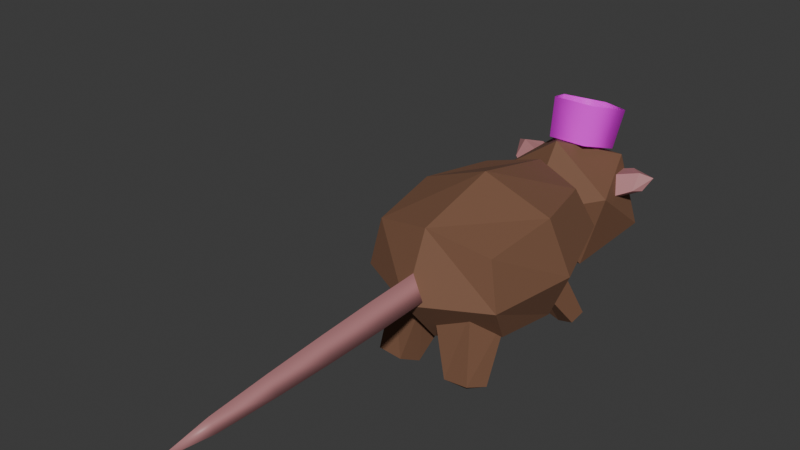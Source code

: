 # Source: KingRat.blend  (saved by Blender 4.2.66; exported with 4.5.12 LTS)
import bpy
from mathutils import Matrix  # noqa: F401  (used for matrix-valued properties, if any)

bpy.ops.wm.read_factory_settings(use_empty=True)
scene = bpy.context.scene
scene.name = 'Scene'

# ---- collections
col_collection = bpy.data.collections.new('Collection'); scene.collection.children.link(col_collection)

# ---- images (referenced by path relative to the original .blend; pixels are not part of the script)
import os
ASSET_DIR = os.environ.get("B2B_ASSET_DIR", "")  # directory of the original .blend (textures are referenced by path, not embedded)
HERE = os.path.dirname(os.path.abspath(__file__))  # packed textures are extracted next to this script under _unpacked/

def load_image(name, relpath, width, height, colorspace="sRGB"):
    """Load a texture the original file referenced (path relative to the .blend, or extracted next to this script)."""
    p = next((c for c in (os.path.join(HERE, relpath), os.path.join(ASSET_DIR, relpath)) if relpath and os.path.exists(c)), "")
    if p:
        img = bpy.data.images.load(p, check_existing=True)
        img.name = name
    else:  # same state as the original file: an image datablock whose file is absent (Cycles renders it pink)
        img = bpy.data.images.new(name, width, height)
        img.source = "FILE"
        img.filepath = "//" + (relpath or name)
    img.colorspace_settings.name = colorspace
    return img
img_crown = load_image('Crown', 'Crown.png', 1024, 1024, 'sRGB')

# ---- materials (node trees are filled in below, after node groups)
mat_crown = bpy.data.materials.new('Crown')
mat_fur = bpy.data.materials.new('Fur')
mat_eyes = bpy.data.materials.new('Eyes')
mat_skin = bpy.data.materials.new('Skin')

# ---- material node trees
mat_crown.use_nodes = True; mat_crown.node_tree.nodes.clear()
_N = mat_crown.node_tree.nodes; _L = mat_crown.node_tree.links
n0 = _N.new('ShaderNodeBsdfPrincipled'); n0.name = 'Principled BSDF'; n0.location = (10, 300)
n0.inputs[2].default_value = 0.25
n1 = _N.new('ShaderNodeOutputMaterial'); n1.name = 'Material Output'; n1.location = (300, 300)
n2 = _N.new('ShaderNodeTexImage'); n2.name = 'Image Texture'; n2.location = (-280, 275)
n2.image = img_crown
n3 = _N.new('ShaderNodeTexImage'); n3.name = 'Image Texture.001'; n3.location = (-280, 200)
n3.image = img_crown
_L.new(n0.outputs[0], n1.inputs[0])
_L.new(n2.outputs[0], n0.inputs[0])
_L.new(n3.outputs[1], n0.inputs[4])
n1.is_active_output = True
mat_fur.use_nodes = True; mat_fur.node_tree.nodes.clear()
_N = mat_fur.node_tree.nodes; _L = mat_fur.node_tree.links
n0 = _N.new('ShaderNodeBsdfPrincipled'); n0.name = 'Principled BSDF'; n0.location = (10, 300)
n0.inputs[0].default_value = (0.1917, 0.0896, 0.0488, 1.0)
n0.inputs[2].default_value = 0.8
n1 = _N.new('ShaderNodeOutputMaterial'); n1.name = 'Material Output'; n1.location = (300, 300)
_L.new(n0.outputs[0], n1.inputs[0])
n1.is_active_output = True
mat_eyes.use_nodes = True; mat_eyes.node_tree.nodes.clear()
_N = mat_eyes.node_tree.nodes; _L = mat_eyes.node_tree.links
n0 = _N.new('ShaderNodeBsdfPrincipled'); n0.name = 'Principled BSDF'; n0.location = (10, 300)
n0.inputs[0].default_value = (0.006807, 0.005379, 0.003628, 1.0)
n0.inputs[2].default_value = 0.1229
n1 = _N.new('ShaderNodeOutputMaterial'); n1.name = 'Material Output'; n1.location = (300, 300)
_L.new(n0.outputs[0], n1.inputs[0])
n1.is_active_output = True
mat_skin.use_nodes = True; mat_skin.node_tree.nodes.clear()
_N = mat_skin.node_tree.nodes; _L = mat_skin.node_tree.links
n0 = _N.new('ShaderNodeBsdfPrincipled'); n0.name = 'Principled BSDF'; n0.location = (10, 300)
n0.inputs[0].default_value = (0.4628, 0.2034, 0.2118, 1.0)
n1 = _N.new('ShaderNodeOutputMaterial'); n1.name = 'Material Output'; n1.location = (300, 300)
_L.new(n0.outputs[0], n1.inputs[0])
n1.is_active_output = True

# ---- world
world_world = bpy.data.worlds.new('World'); scene.world = world_world
world_world.use_nodes = True; world_world.node_tree.nodes.clear()
_N = world_world.node_tree.nodes; _L = world_world.node_tree.links
n0 = _N.new('ShaderNodeOutputWorld'); n0.name = 'World Output'; n0.location = (300, 300)
n1 = _N.new('ShaderNodeBackground'); n1.name = 'Background'; n1.location = (10, 300)
n1.inputs[0].default_value = (0.05088, 0.05088, 0.05088, 1.0)
_L.new(n1.outputs[0], n0.inputs[0])
n0.is_active_output = True
world_world.color = (0.05088, 0.05088, 0.05088)
world_world.sun_shadow_jitter_overblur = 0.0

# ---- meshes
me_cube_001 = bpy.data.meshes.new('Cube.001')
me_cube_001.from_pydata([(-0.4035, -0.3731, 0.3472), (-0.4035, -0.5227, 0.9312), (-0.3158, 0.4891, 0.4182), (-0.3383, 0.455, 0.991), (0.4035, -0.3731, 0.3472), (0.4035, -0.5227, 0.9312), (0.3158, 0.4891, 0.4193), (0.3383, 0.4549, 0.9921), (-0.4429, 0.06375, 0.3117), (-0.4698, -0.5525, 0.6091), (-0.4573, -0.02153, 1.01), (-0.4153, 0.5889, 0.7048), (9.779e-09, 0.6219, 0.3596), (-5.122e-09, 0.5617, 1.061), (0.4153, 0.5888, 0.7054), (0.4429, 0.06375, 0.3117), (0.4573, -0.02153, 1.01), (0.4698, -0.5525, 0.6091), (-9.779e-09, -0.5114, 0.259), (5.122e-09, -0.6099, 1.03), (-0.5935, 0.02327, 0.6469), (-1.444e-08, 0.8142, 0.7516), (0.5935, 0.02327, 0.6469), (1.444e-08, -0.7921, 0.6005), (6.519e-09, 0.0674, 0.2266), (-6.519e-09, -0.03729, 1.185), (6.557e-09, -0.6856, 0.7827), (0.0866, -0.6792, 0.6328), (-0.0866, -0.6792, 0.6328), (2.479e-09, -2.269, 0.6682), (0.04621, -2.266, 0.5882), (-0.04621, -2.266, 0.5882), (-0.08477, -1.076, 0.6169), (-0.07734, -1.472, 0.6042), (-0.06499, -1.869, 0.5943), (4.375e-09, -1.874, 0.7068), (5.622e-09, -1.478, 0.738), (6.372e-09, -1.082, 0.7636), (0.08477, -1.076, 0.6169), (0.07734, -1.472, 0.6042), (0.06499, -1.869, 0.5943), (-2.186e-09, -2.616, 0.5999), (-0.02808, 0.508, 0.6874), (0.2326, 0.7702, 0.2907), (0.3894, 0.7543, 0.8178), (-0.01518, 0.7716, 1.114), (-0.422, 0.789, 0.8208), (-0.2688, 0.7917, 0.2926), (0.4066, 1.166, 0.5008), (0.2535, 1.169, 0.9627), (-0.2479, 1.19, 0.9646), (-0.4047, 1.201, 0.5039), (-0.0335, 1.162, 0.08859), (0.01275, 1.437, 0.5865), (1.038e-16, 1.258, 0.9655), (-0.2114, 1.111, 1.01), (-0.1306, 0.8731, 1.083), (0.1306, 0.8731, 1.083), (0.2114, 1.111, 1.01), (9.692e-17, 1.357, 1.214), (-0.2351, 1.194, 1.264), (-0.1453, 0.9296, 1.345), (0.1453, 0.9296, 1.345), (0.2351, 1.194, 1.264), (0.2582, -0.4019, 0.01431), (0.1229, -0.4987, 0.0192), (0.1698, -0.6276, 0.07753), (0.3357, -0.6265, 0.09152), (0.3892, -0.498, 0.05251), (0.3976, -0.3228, 0.4879), (0.2849, -0.5444, 0.5467), (0.03538, -0.5731, 0.5292), (-0.04353, -0.3234, 0.4559), (0.1803, -0.1688, 0.4303), (0.2601, -0.5227, -0.005862), (0.3094, 0.6313, 0.09077), (0.226, 0.5901, 0.02293), (0.2606, 0.499, -0.01153), (0.3698, 0.4865, 0.01827), (0.4, 0.5634, 0.07543), (0.3342, 0.36, 0.4752), (0.2733, 0.2122, 0.3695), (0.1163, 0.2029, 0.3056), (0.05254, 0.3728, 0.3497), (0.1875, 0.4706, 0.4341), (0.3225, 0.5893, 0.01623), (-0.2582, -0.4019, 0.01431), (-0.1229, -0.4987, 0.0192), (-0.1698, -0.6276, 0.07753), (-0.3357, -0.6265, 0.09152), (-0.3892, -0.498, 0.05251), (-0.3976, -0.3228, 0.4879), (-0.2849, -0.5444, 0.5467), (-0.03538, -0.5731, 0.5292), (0.04353, -0.3234, 0.4559), (-0.1803, -0.1688, 0.4303), (-0.2601, -0.5227, -0.005862), (-0.3094, 0.6313, 0.09077), (-0.226, 0.5901, 0.02293), (-0.2606, 0.499, -0.01153), (-0.3698, 0.4865, 0.01827), (-0.4, 0.5634, 0.07543), (-0.3342, 0.36, 0.4752), (-0.2733, 0.2122, 0.3695), (-0.1163, 0.2029, 0.3056), (-0.05254, 0.3728, 0.3497), (-0.1875, 0.4706, 0.4341), (-0.3225, 0.5893, 0.01623), (-0.08593, 1.344, 0.5376), (-0.2485, 1.26, 0.5233), (-0.1761, 1.357, 0.3745), (0.00432, 1.321, 0.3793), (0.09989, 1.223, 0.2672), (0.2539, 1.177, 0.3562), (-0.2587, 1.184, 0.3562), (-0.1024, 1.222, 0.2672), (-0.001437, 1.328, 0.3793), (0.1806, 1.354, 0.3745), (0.2477, 1.253, 0.5233), (0.08994, 1.346, 0.5376), (0.05034, 1.208, 0.1144), (0.02874, 1.159, 0.08836), (-0.0001532, 1.214, 0.05968), (-0.05037, 1.212, 0.1148), (0.001449, 1.242, 0.1251), (-0.2725, 1.127, 0.8078), (-0.4246, 1.169, 0.8543), (-0.2485, 1.14, 0.8664), (-0.3564, 1.163, 0.8935), (-0.3535, 0.9747, 0.7481), (-0.4899, 1.046, 0.8062), (-0.3653, 0.9201, 0.7805), (-0.4556, 0.9761, 0.8204), (-0.2985, 1.001, 0.8856), (-0.4473, 1.068, 0.9158), (-0.3086, 1.036, 0.8107), (-0.5236, 1.122, 0.882), (0.2725, 1.127, 0.8078), (0.4246, 1.169, 0.8543), (0.2485, 1.14, 0.8664), (0.3564, 1.163, 0.8935), (0.3535, 0.9747, 0.7481), (0.4899, 1.046, 0.8062), (0.3653, 0.9201, 0.7805), (0.4556, 0.9761, 0.8204), (0.2985, 1.001, 0.8856), (0.4473, 1.068, 0.9158), (0.3086, 1.036, 0.8107), (0.5236, 1.122, 0.882)], [], [(0, 9, 20, 8), (9, 1, 10, 20), (20, 10, 3, 11), (8, 20, 11, 2), (2, 11, 21, 12), (11, 3, 13, 21), (21, 13, 7, 14), (12, 21, 14, 6), (6, 14, 22, 15), (14, 7, 16, 22), (22, 16, 5, 17), (15, 22, 17, 4), (4, 17, 23, 18), (17, 5, 19, 23), (23, 19, 1, 9), (18, 23, 9, 0), (2, 12, 24, 8), (12, 6, 15, 24), (24, 15, 4, 18), (8, 24, 18, 0), (7, 13, 25, 16), (13, 3, 10, 25), (25, 10, 1, 19), (16, 25, 19, 5), (35, 34, 31, 29), (34, 40, 30, 31), (40, 35, 29, 30), (27, 26, 37, 38), (38, 37, 36, 39), (39, 36, 35, 40), (28, 27, 38, 32), (32, 38, 39, 33), (33, 39, 40, 34), (26, 28, 32, 37), (37, 32, 33, 36), (36, 33, 34, 35), (29, 31, 41), (31, 30, 41), (30, 29, 41), (42, 43, 44), (43, 42, 47), (42, 44, 45), (42, 45, 46), (42, 46, 47), (47, 51, 123, 52), (44, 43, 48), (45, 44, 49), (46, 45, 50), (47, 46, 51), (51, 53, 124, 123), (44, 48, 49), (45, 49, 50), (46, 50, 51), (48, 43, 121, 120), (53, 48, 120, 124), (49, 48, 53), (50, 49, 53), (51, 50, 53), (43, 47, 52, 121), (54, 58, 63, 59), (57, 56, 61, 62), (55, 54, 59, 60), (58, 57, 62, 63), (56, 55, 60, 61), (69, 70, 67, 68), (71, 72, 65, 66), (73, 69, 68, 64), (70, 71, 66, 67), (72, 73, 64, 65), (64, 68, 74), (67, 66, 74), (65, 64, 74), (68, 67, 74), (66, 65, 74), (80, 81, 78, 79), (82, 83, 76, 77), (84, 80, 79, 75), (81, 82, 77, 78), (83, 84, 75, 76), (75, 79, 85), (78, 77, 85), (76, 75, 85), (79, 78, 85), (77, 76, 85), (91, 92, 89, 90), (93, 94, 87, 88), (95, 91, 90, 86), (92, 93, 88, 89), (94, 95, 86, 87), (86, 90, 96), (89, 88, 96), (87, 86, 96), (90, 89, 96), (88, 87, 96), (102, 103, 100, 101), (104, 105, 98, 99), (106, 102, 101, 97), (103, 104, 99, 100), (105, 106, 97, 98), (97, 101, 107), (100, 99, 107), (98, 97, 107), (101, 100, 107), (99, 98, 107), (109, 110, 108), (113, 112, 117), (110, 111, 108), (112, 116, 117), (113, 117, 118), (114, 110, 109), (115, 111, 110), (114, 115, 110), (117, 116, 119), (118, 117, 119), (123, 124, 122), (52, 123, 122), (121, 52, 122), (120, 121, 122), (124, 120, 122), (125, 126, 128, 127), (133, 134, 132, 131), (131, 132, 130, 129), (135, 136, 126, 125), (130, 132, 136), (132, 134, 136), (129, 130, 136, 135), (127, 128, 134, 133), (134, 128, 136), (126, 136, 128), (137, 139, 140, 138), (145, 143, 144, 146), (143, 141, 142, 144), (147, 137, 138, 148), (142, 148, 144), (144, 148, 146), (141, 147, 148, 142), (139, 145, 146, 140), (146, 148, 140), (138, 140, 148)])
me_cube_001.polygons.foreach_set('use_smooth', [0, 0, 0, 0, 0, 0, 0, 0, 0, 0, 0, 0, 0, 0, 0, 0, 0, 0, 0, 0, 0, 0, 0, 0, 1, 1, 1, 1, 1, 1, 1, 1, 1, 1, 1, 1, 1, 1, 1, 0, 0, 0, 0, 0, 0, 0, 0, 0, 0, 0, 0, 0, 0, 0, 0, 0, 0, 0, 0, 1, 1, 1, 1, 1, 0, 0, 0, 0, 0, 0, 0, 0, 0, 0, 0, 0, 0, 0, 0, 0, 0, 0, 0, 0, 0, 0, 0, 0, 0, 0, 0, 0, 0, 0, 0, 0, 0, 0, 0, 0, 0, 0, 0, 0, 1, 1, 1, 1, 1, 1, 1, 1, 1, 1, 0, 0, 0, 0, 0, 0, 0, 0, 0, 0, 0, 0, 0, 0, 0, 0, 0, 0, 0, 0, 0, 0, 0, 0, 0])
me_cube_001.polygons.foreach_set('material_index', [1, 1, 1, 1, 1, 1, 1, 1, 1, 1, 1, 1, 1, 1, 1, 1, 1, 1, 1, 1, 1, 1, 1, 1, 3, 3, 3, 3, 3, 3, 3, 3, 3, 3, 3, 3, 3, 3, 3, 1, 1, 1, 1, 1, 1, 1, 1, 1, 1, 1, 1, 1, 1, 1, 1, 1, 1, 1, 1, 0, 0, 0, 0, 0, 1, 1, 1, 1, 1, 1, 1, 1, 1, 1, 1, 1, 1, 1, 1, 1, 1, 1, 1, 1, 1, 1, 1, 1, 1, 1, 1, 1, 1, 1, 1, 1, 1, 1, 1, 1, 1, 1, 1, 1, 2, 2, 2, 2, 2, 2, 2, 2, 2, 2, 3, 3, 3, 3, 3, 3, 3, 3, 3, 3, 3, 3, 3, 3, 3, 3, 3, 3, 3, 3, 3, 3, 3, 3, 3])
_uv = me_cube_001.uv_layers.new(name='UVMap')
_uv.uv.foreach_set('vector', [0.375, 0.0, 0.5, 0.0, 0.5, 0.125, 0.375, 0.125, 0.5, 0.0, 0.625, 0.0, 0.625, 0.125, 0.5, 0.125, 0.5, 0.125, 0.625, 0.125, 0.625, 0.25, 0.5, 0.25, 0.375, 0.125, 0.5, 0.125, 0.5, 0.25, 0.375, 0.25, 0.375, 0.25, 0.5, 0.25, 0.5, 0.375, 0.375, 0.375, 0.5, 0.25, 0.625, 0.25, 0.625, 0.375, 0.5, 0.375, 0.5, 0.375, 0.625, 0.375, 0.625, 0.5, 0.5, 0.5, 0.375, 0.375, 0.5, 0.375, 0.5, 0.5, 0.375, 0.5, 0.375, 0.5, 0.5, 0.5, 0.5, 0.625, 0.375, 0.625, 0.5, 0.5, 0.625, 0.5, 0.625, 0.625, 0.5, 0.625, 0.5, 0.625, 0.625, 0.625, 0.625, 0.75, 0.5, 0.75, 0.375, 0.625, 0.5, 0.625, 0.5, 0.75, 0.375, 0.75, 0.375, 0.75, 0.5, 0.75, 0.5, 0.875, 0.375, 0.875, 0.5, 0.75, 0.625, 0.75, 0.625, 0.875, 0.5, 0.875, 0.5, 0.875, 0.625, 0.875, 0.625, 1.0, 0.5, 1.0, 0.375, 0.875, 0.5, 0.875, 0.5, 1.0, 0.375, 1.0, 0.125, 0.5, 0.25, 0.5, 0.25, 0.625, 0.125, 0.625, 0.25, 0.5, 0.375, 0.5, 0.375, 0.625, 0.25, 0.625, 0.25, 0.625, 0.375, 0.625, 0.375, 0.75, 0.25, 0.75, 0.125, 0.625, 0.25, 0.625, 0.25, 0.75, 0.125, 0.75, 0.625, 0.5, 0.75, 0.5, 0.75, 0.625, 0.625, 0.625, 0.75, 0.5, 0.875, 0.5, 0.875, 0.625, 0.75, 0.625, 0.75, 0.625, 0.875, 0.625, 0.875, 0.75, 0.75, 0.75, 0.625, 0.625, 0.75, 0.625, 0.75, 0.75, 0.625, 0.75, 0.0, 0.0, 0.0, 0.0, 0.0, 0.0, 0.0, 0.0, 0.0, 0.0, 0.0, 0.0, 0.0, 0.0, 0.0, 0.0, 0.0, 0.0, 0.0, 0.0, 0.0, 0.0, 0.0, 0.0, 0.0, 0.0, 0.0, 0.0, 0.0, 0.0, 0.0, 0.0, 0.0, 0.0, 0.0, 0.0, 0.0, 0.0, 0.0, 0.0, 0.0, 0.0, 0.0, 0.0, 0.0, 0.0, 0.0, 0.0, 0.0, 0.0, 0.0, 0.0, 0.0, 0.0, 0.0, 0.0, 0.0, 0.0, 0.0, 0.0, 0.0, 0.0, 0.0, 0.0, 0.0, 0.0, 0.0, 0.0, 0.0, 0.0, 0.0, 0.0, 0.0, 0.0, 0.0, 0.0, 0.0, 0.0, 0.0, 0.0, 0.0, 0.0, 0.0, 0.0, 0.0, 0.0, 0.0, 0.0, 0.0, 0.0, 0.0, 0.0, 0.0, 0.0, 0.0, 0.0, 0.0, 0.0, 0.0, 0.0, 0.0, 0.0, 0.0, 0.0, 0.0, 0.0, 0.0, 0.0, 0.0, 0.0, 0.0, 0.0, 0.0, 0.0, 0.1818, 0.0, 0.2727, 0.1575, 0.09091, 0.1575, 0.2727, 0.1575, 0.3636, 0.0, 0.4545, 0.1575, 0.9091, 0.0, 1.0, 0.1575, 0.8182, 0.1575, 0.7273, 0.0, 0.8182, 0.1575, 0.6364, 0.1575, 0.5455, 0.0, 0.6364, 0.1575, 0.4545, 0.1575, 0.4545, 0.1575, 0.5455, 0.3149, 0.5064, 0.2472, 0.3796, 0.1575, 0.09091, 0.1575, 0.2727, 0.1575, 0.1818, 0.3149, 0.8182, 0.1575, 1.0, 0.1575, 0.9091, 0.3149, 0.6364, 0.1575, 0.8182, 0.1575, 0.7273, 0.3149, 0.4545, 0.1575, 0.6364, 0.1575, 0.5455, 0.3149, 0.5455, 0.3149, 0.6364, 0.4724, 0.5567, 0.3345, 0.5064, 0.2472, 0.09091, 0.1575, 0.1818, 0.3149, 0.0, 0.3149, 0.8182, 0.1575, 0.9091, 0.3149, 0.7273, 0.3149, 0.6364, 0.1575, 0.7273, 0.3149, 0.5455, 0.3149, 0.1818, 0.3149, 0.2727, 0.1575, 0.2306, 0.2305, 0.1412, 0.3852, 0.09091, 0.4724, 0.1818, 0.3149, 0.1412, 0.3852, 0.09091, 0.4724, 0.0, 0.3149, 0.1818, 0.3149, 0.09091, 0.4724, 0.7273, 0.3149, 0.9091, 0.3149, 0.8182, 0.4724, 0.5455, 0.3149, 0.7273, 0.3149, 0.6364, 0.4724, 0.2727, 0.1575, 0.4545, 0.1575, 0.3796, 0.1575, 0.2306, 0.2305, 0.0, 0.0, 1.0, 0.0, 1.0, 1.0, 0.0, 1.0, 0.0, 0.0, 1.0, 0.0, 1.0, 1.0, 0.0, 1.0, 0.0, 0.0, 1.0, 0.0, 1.0, 1.0, 0.0, 1.0, 0.0, 0.0, 1.0, 0.0, 1.0, 1.0, 0.0, 1.0, 0.0, 0.0, 1.0, 0.0, 1.0, 1.0, 0.0, 1.0, 0.0, 0.0, 0.0, 0.0, 0.0, 0.0, 0.0, 0.0, 0.0, 0.0, 0.0, 0.0, 0.0, 0.0, 0.0, 0.0, 0.0, 0.0, 0.0, 0.0, 0.0, 0.0, 0.0, 0.0, 0.0, 0.0, 0.0, 0.0, 0.0, 0.0, 0.0, 0.0, 0.0, 0.0, 0.0, 0.0, 0.0, 0.0, 0.0, 0.0, 0.0, 0.0, 0.0, 0.0, 0.0, 0.0, 0.0, 0.0, 0.0, 0.0, 0.0, 0.0, 0.0, 0.0, 0.0, 0.0, 0.0, 0.0, 0.0, 0.0, 0.0, 0.0, 0.0, 0.0, 0.0, 0.0, 0.0, 0.0, 0.0, 0.0, 0.0, 0.0, 0.0, 0.0, 0.0, 0.0, 0.0, 0.0, 0.0, 0.0, 0.0, 0.0, 0.0, 0.0, 0.0, 0.0, 0.0, 0.0, 0.0, 0.0, 0.0, 0.0, 0.0, 0.0, 0.0, 0.0, 0.0, 0.0, 0.0, 0.0, 0.0, 0.0, 0.0, 0.0, 0.0, 0.0, 0.0, 0.0, 0.0, 0.0, 0.0, 0.0, 0.0, 0.0, 0.0, 0.0, 0.0, 0.0, 0.0, 0.0, 0.0, 0.0, 0.0, 0.0, 0.0, 0.0, 0.0, 0.0, 0.0, 0.0, 0.0, 0.0, 0.0, 0.0, 0.0, 0.0, 0.0, 0.0, 0.0, 0.0, 0.0, 0.0, 0.0, 0.0, 0.0, 0.0, 0.0, 0.0, 0.0, 0.0, 0.0, 0.0, 0.0, 0.0, 0.0, 0.0, 0.0, 0.0, 0.0, 0.0, 0.0, 0.0, 0.0, 0.0, 0.0, 0.0, 0.0, 0.0, 0.0, 0.0, 0.0, 0.0, 0.0, 0.0, 0.0, 0.0, 0.0, 0.0, 0.0, 0.0, 0.0, 0.0, 0.0, 0.0, 0.0, 0.0, 0.0, 0.0, 0.0, 0.0, 0.0, 0.0, 0.0, 0.0, 0.0, 0.0, 0.0, 0.0, 0.0, 0.0, 0.0, 0.0, 0.0, 0.0, 0.0, 0.0, 0.0, 0.0, 0.0, 0.0, 0.0, 0.0, 0.0, 0.0, 0.0, 0.0, 0.0, 0.0, 0.0, 0.0, 0.0, 0.0, 0.0, 0.0, 0.0, 0.0, 0.0, 0.0, 0.0, 0.0, 0.0, 0.0, 0.0, 0.0, 0.0, 0.0, 0.0, 0.0, 0.0, 0.0, 0.0, 0.0, 0.0, 0.0, 0.0, 0.0, 0.0, 0.0, 0.0, 0.0, 0.0, 0.0, 0.0, 0.0, 0.0, 0.0, 0.0, 0.0, 0.0, 0.0, 0.0, 0.0, 0.0, 0.0, 0.0, 0.0, 0.0, 0.0, 0.0, 0.0, 0.0, 0.0, 0.0, 0.0, 0.0, 0.0, 0.0, 0.0, 0.0, 0.0, 0.3636, 0.3149, 0.5455, 0.3149, 0.4545, 0.4724, 0.4545, 0.1575, 0.6364, 0.1575, 0.5455, 0.3149, 0.5455, 0.3149, 0.7273, 0.3149, 0.6364, 0.4724, 0.6364, 0.1575, 0.7273, 0.3149, 0.5455, 0.3149, 0.4545, 0.1575, 0.5455, 0.3149, 0.3636, 0.3149, 0.4545, 0.1575, 0.5455, 0.3149, 0.3636, 0.3149, 0.6364, 0.1575, 0.7273, 0.3149, 0.5455, 0.3149, 0.4545, 0.1575, 0.6364, 0.1575, 0.5455, 0.3149, 0.5455, 0.3149, 0.7273, 0.3149, 0.6364, 0.4724, 0.3636, 0.3149, 0.5455, 0.3149, 0.4545, 0.4724, 0.5064, 0.2472, 0.5567, 0.3345, 0.5455, 0.3149, 0.3796, 0.1575, 0.5064, 0.2472, 0.4545, 0.1575, 0.2306, 0.2305, 0.3796, 0.1575, 0.2727, 0.1575, 0.1412, 0.3852, 0.2306, 0.2305, 0.1818, 0.3149, 0.09091, 0.4724, 0.1412, 0.3852, 0.09091, 0.4724, 0.375, 0.0, 0.625, 0.0, 0.625, 0.25, 0.375, 0.25, 0.375, 0.375, 0.625, 0.375, 0.625, 0.5, 0.375, 0.5, 0.375, 0.5, 0.625, 0.5, 0.625, 0.75, 0.375, 0.75, 0.375, 0.875, 0.625, 0.875, 0.625, 1.0, 0.375, 1.0, 0.625, 0.75, 0.625, 0.5, 0.625, 0.875, 0.625, 0.5, 0.625, 0.375, 0.625, 0.875, 0.375, 0.75, 0.625, 0.75, 0.625, 0.875, 0.375, 0.875, 0.375, 0.25, 0.625, 0.25, 0.625, 0.375, 0.375, 0.375, 0.625, 0.375, 0.625, 0.25, 0.625, 0.875, 0.625, 1.0, 0.625, 0.875, 0.625, 0.25, 0.375, 0.0, 0.375, 0.25, 0.625, 0.25, 0.625, 0.0, 0.375, 0.375, 0.375, 0.5, 0.625, 0.5, 0.625, 0.375, 0.375, 0.5, 0.375, 0.75, 0.625, 0.75, 0.625, 0.5, 0.375, 0.875, 0.375, 1.0, 0.625, 1.0, 0.625, 0.875, 0.625, 0.75, 0.625, 0.875, 0.625, 0.5, 0.625, 0.5, 0.625, 0.875, 0.625, 0.375, 0.375, 0.75, 0.375, 0.875, 0.625, 0.875, 0.625, 0.75, 0.375, 0.25, 0.375, 0.375, 0.625, 0.375, 0.625, 0.25, 0.625, 0.375, 0.625, 0.875, 0.625, 0.25, 0.625, 1.0, 0.625, 0.25, 0.625, 0.875])
me_cube_001.materials.append(mat_crown)
me_cube_001.materials.append(mat_fur)
me_cube_001.materials.append(mat_eyes)
me_cube_001.materials.append(mat_skin)
me_cube_001.update()
arm_armature = bpy.data.armatures.new('Armature')  # bones are not reproduced

# ---- objects
ob_kingrat = bpy.data.objects.new('KingRat', me_cube_001)
ob_kingratarmature = bpy.data.objects.new('KingRatArmature', arm_armature)

# ---- transforms, parenting, visibility, modifiers, constraints
ob_kingrat.parent = ob_kingratarmature
ob_kingrat.location = (0.0, 0.0, 0.0)
_vg = ob_kingrat.vertex_groups.new(name='Body')
_vg.add([0, 1, 2, 3, 4, 5, 6, 7, 8, 9, 10, 11, 12, 13, 14, 15, 16, 17, 18, 19, 20, 21, 22, 23, 24, 25], 1.0, 'REPLACE')
_vg = ob_kingrat.vertex_groups.new(name='Head')
_vg.add([42, 43, 44, 45, 46, 47, 48, 49, 50, 51, 52, 53, 108, 109, 110, 111, 112, 113, 114, 115, 116, 117, 118, 119, 120, 121, 122, 123, 124, 125, 126, 127, 128, 129, 130, 131, 132, 133, 134, 135, 136, 137, 138, 139, 140, 141, 142, 143, 144, 145, 146, 147, 148], 1.0, 'REPLACE')
_vg = ob_kingrat.vertex_groups.new(name='Crown')
_vg.add([54, 55, 56, 57, 58, 59, 60, 61, 62, 63], 1.0, 'REPLACE')
_vg = ob_kingrat.vertex_groups.new(name='Leg.R')
_vg.add([64, 65, 66, 67, 68, 69, 70, 71, 72, 73, 74], 1.0, 'REPLACE')
_vg = ob_kingrat.vertex_groups.new(name='Arm.R')
_vg.add([75, 76, 77, 78, 79, 80, 81, 82, 83, 84, 85], 1.0, 'REPLACE')
_vg = ob_kingrat.vertex_groups.new(name='Leg.L')
_vg.add([86, 87, 88, 89, 90, 91, 92, 93, 94, 95, 96], 1.0, 'REPLACE')
_vg = ob_kingrat.vertex_groups.new(name='Arm.L')
_vg.add([97, 98, 99, 100, 101, 102, 103, 104, 105, 106, 107], 1.0, 'REPLACE')
_vg = ob_kingrat.vertex_groups.new(name='Tailseg1')
_vg.add([26, 27, 28, 32, 37, 38], 1.0, 'REPLACE')
_vg = ob_kingrat.vertex_groups.new(name='Tailseg2')
_vg.add([33, 34, 35, 36, 39, 40], 1.0, 'REPLACE')
_vg = ob_kingrat.vertex_groups.new(name='Tailseg3')
_vg.add([29, 30, 31, 41], 1.0, 'REPLACE')
_m = ob_kingrat.modifiers.new('Armature', 'ARMATURE')
_m.object = ob_kingratarmature
ob_kingratarmature.location = (0.0, 0.0, 0.0)

# ---- collection membership
col_collection.objects.link(ob_kingrat)
col_collection.objects.link(ob_kingratarmature)

# ---- scene / render settings (as saved in the file)
scene.frame_start = 1; scene.frame_end = 250; scene.frame_set(1)
scene.render.engine = 'BLENDER_EEVEE_NEXT'
bpy.context.view_layer.update()

# ---- added for rendering (the .blend has no active camera and no usable light): camera, sun
cam_auto = bpy.data.cameras.new('AutoCamera')
cam_auto.lens = 50.0
cam_auto.sensor_width = 36.0
cam_auto.clip_end = 1000.0
ob_auto_camera = bpy.data.objects.new('AutoCamera', cam_auto)
scene.collection.objects.link(ob_auto_camera)
ob_auto_camera.location = (3.4744, -5.00301, 3.91663)
ob_auto_camera.rotation_euler = (1.09748, -7.21219e-08, 0.694738)
scene.camera = ob_auto_camera
light_auto_sun = bpy.data.lights.new('AutoSun', 'SUN')
light_auto_sun.energy = 3.0
light_auto_sun.angle = 0.0523599
ob_auto_sun = bpy.data.objects.new('AutoSun', light_auto_sun)
scene.collection.objects.link(ob_auto_sun)
ob_auto_sun.rotation_euler = (0.872665, 0.174533, 0.523599)
bpy.context.view_layer.update()
